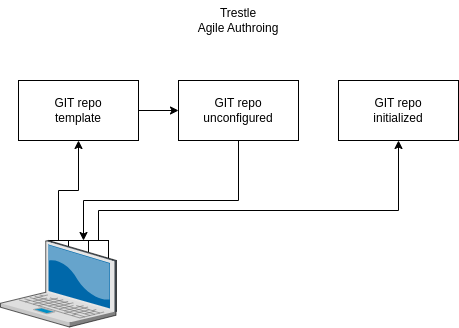

The diagram above was exported from draw.io. Its source (the exported page's mxGraphModel, read from the mxfile embedded in the PNG):
<mxGraphModel dx="1157" dy="746" grid="1" gridSize="10" guides="1" tooltips="1" connect="1" arrows="1" fold="1" page="1" pageScale="1" pageWidth="850" pageHeight="1100" math="0" shadow="0">
  <root>
    <mxCell id="0" />
    <mxCell id="1" parent="0" />
    <mxCell id="PCGCRBoWbjobudrKsZ7f-2" value="" style="rounded=0;whiteSpace=wrap;html=1;" parent="1" vertex="1">
      <mxGeometry x="150" y="320" width="20" height="20" as="geometry" />
    </mxCell>
    <mxCell id="PCGCRBoWbjobudrKsZ7f-1" value="" style="rounded=0;whiteSpace=wrap;html=1;" parent="1" vertex="1">
      <mxGeometry x="130" y="320" width="20" height="20" as="geometry" />
    </mxCell>
    <mxCell id="Td4egKe_wAdE8oFiXPUU-12" value="" style="rounded=0;whiteSpace=wrap;html=1;" parent="1" vertex="1">
      <mxGeometry x="110" y="320" width="20" height="20" as="geometry" />
    </mxCell>
    <mxCell id="PCGCRBoWbjobudrKsZ7f-5" style="edgeStyle=orthogonalEdgeStyle;rounded=0;orthogonalLoop=1;jettySize=auto;html=1;exitX=0.5;exitY=0;exitDx=0;exitDy=0;entryX=0.5;entryY=1;entryDx=0;entryDy=0;" parent="1" source="Td4egKe_wAdE8oFiXPUU-12" target="kNFgctC1tMzVj8SimGIi-55" edge="1">
      <mxGeometry relative="1" as="geometry" />
    </mxCell>
    <mxCell id="PCGCRBoWbjobudrKsZ7f-6" style="edgeStyle=orthogonalEdgeStyle;rounded=0;orthogonalLoop=1;jettySize=auto;html=1;exitX=1;exitY=0.5;exitDx=0;exitDy=0;entryX=0;entryY=0.5;entryDx=0;entryDy=0;" parent="1" source="kNFgctC1tMzVj8SimGIi-55" target="Td4egKe_wAdE8oFiXPUU-2" edge="1">
      <mxGeometry relative="1" as="geometry" />
    </mxCell>
    <mxCell id="kNFgctC1tMzVj8SimGIi-55" value="GIT repo&lt;br&gt;template" style="rounded=0;whiteSpace=wrap;html=1;" parent="1" vertex="1">
      <mxGeometry x="80" y="160" width="120" height="60" as="geometry" />
    </mxCell>
    <mxCell id="PCGCRBoWbjobudrKsZ7f-8" style="edgeStyle=orthogonalEdgeStyle;rounded=0;orthogonalLoop=1;jettySize=auto;html=1;exitX=0.5;exitY=0;exitDx=0;exitDy=0;entryX=0.5;entryY=1;entryDx=0;entryDy=0;" parent="1" source="PCGCRBoWbjobudrKsZ7f-2" target="Td4egKe_wAdE8oFiXPUU-1" edge="1">
      <mxGeometry relative="1" as="geometry">
        <Array as="points">
          <mxPoint x="160" y="290" />
          <mxPoint x="460" y="290" />
        </Array>
      </mxGeometry>
    </mxCell>
    <mxCell id="Td4egKe_wAdE8oFiXPUU-1" value="GIT repo&lt;br&gt;initialized" style="rounded=0;whiteSpace=wrap;html=1;" parent="1" vertex="1">
      <mxGeometry x="400" y="160" width="120" height="60" as="geometry" />
    </mxCell>
    <mxCell id="PCGCRBoWbjobudrKsZ7f-7" style="edgeStyle=orthogonalEdgeStyle;rounded=0;orthogonalLoop=1;jettySize=auto;html=1;exitX=0.5;exitY=1;exitDx=0;exitDy=0;entryX=0.75;entryY=0;entryDx=0;entryDy=0;" parent="1" source="Td4egKe_wAdE8oFiXPUU-2" target="PCGCRBoWbjobudrKsZ7f-1" edge="1">
      <mxGeometry relative="1" as="geometry">
        <Array as="points">
          <mxPoint x="300" y="280" />
          <mxPoint x="145" y="280" />
        </Array>
      </mxGeometry>
    </mxCell>
    <mxCell id="Td4egKe_wAdE8oFiXPUU-2" value="GIT repo&lt;br&gt;unconfigured" style="rounded=0;whiteSpace=wrap;html=1;" parent="1" vertex="1">
      <mxGeometry x="240" y="160" width="120" height="60" as="geometry" />
    </mxCell>
    <mxCell id="Td4egKe_wAdE8oFiXPUU-3" value="" style="verticalLabelPosition=bottom;sketch=0;aspect=fixed;html=1;verticalAlign=top;strokeColor=none;align=center;outlineConnect=0;shape=mxgraph.citrix.laptop_2;" parent="1" vertex="1">
      <mxGeometry x="62" y="320" width="116" height="86.5" as="geometry" />
    </mxCell>
    <mxCell id="HQ_3SjkQ02_-DHeuNdse-4" value="Trestle&lt;br&gt;Agile Authroing" style="text;html=1;strokeColor=none;fillColor=none;align=center;verticalAlign=middle;whiteSpace=wrap;rounded=0;" vertex="1" parent="1">
      <mxGeometry x="240" y="80" width="120" height="40" as="geometry" />
    </mxCell>
  </root>
</mxGraphModel>